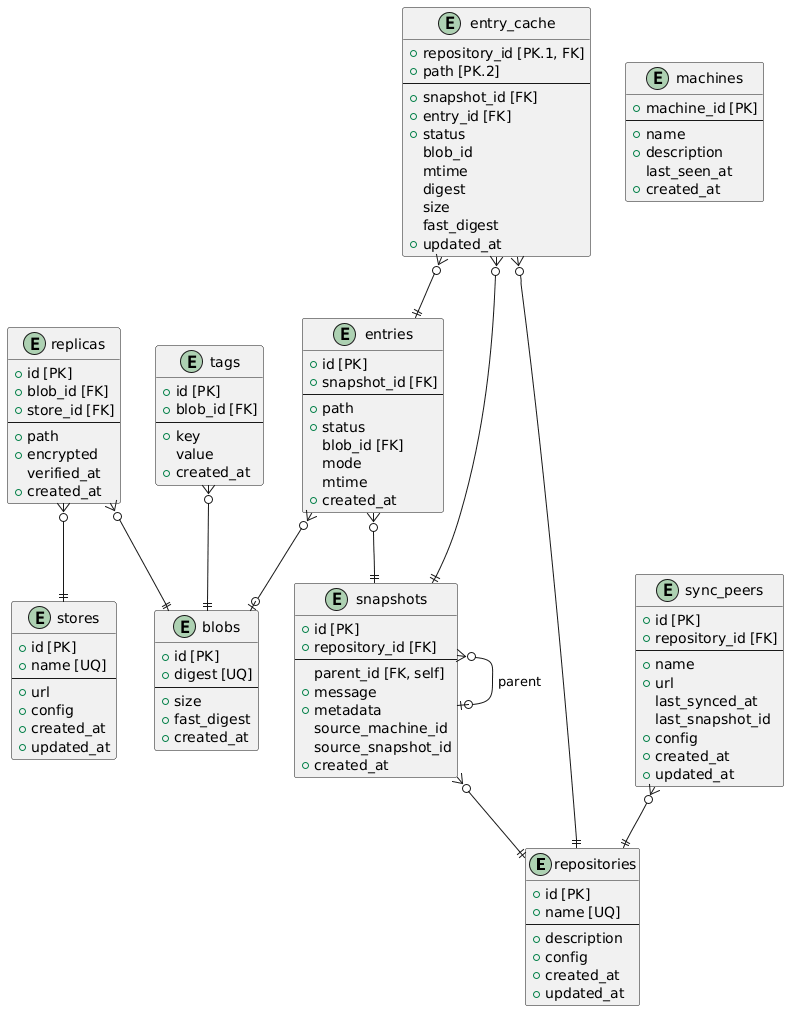

The diagram above was rendered by PlantUML. Its source (embedded in the PNG):
@startuml er_puml

entity repositories {
    + id [PK]
    + name [UQ]
    --
    + description
    + config
    + created_at
    + updated_at
}

entity snapshots {
    + id [PK]
    + repository_id [FK]
    --
      parent_id [FK, self]
    + message
    + metadata
      source_machine_id
      source_snapshot_id
    + created_at
}

snapshots }o--|| repositories
snapshots }o--o| snapshots : parent

entity blobs {
    + id [PK]
    + digest [UQ]
    --
    + size
    + fast_digest
    + created_at
}

entity entries {
    + id [PK]
    + snapshot_id [FK]
    --
    + path
    + status
      blob_id [FK]
      mode
      mtime
    + created_at
}

entries }o--|| snapshots
entries }o--o| blobs

entity entry_cache {
    + repository_id [PK.1, FK]
    + path [PK.2]
    --
    + snapshot_id [FK]
    + entry_id [FK]
    + status
      blob_id
      mtime
      digest
      size
      fast_digest
    + updated_at
}

entry_cache }o--|| repositories
entry_cache }o--|| snapshots
entry_cache }o--|| entries

entity stores {
    + id [PK]
    + name [UQ]
    --
    + url
    + config
    + created_at
    + updated_at
}

entity replicas {
    + id [PK]
    + blob_id [FK]
    + store_id [FK]
    --
    + path
    + encrypted
      verified_at
    + created_at
}

replicas }o--|| blobs
replicas }o--|| stores

entity tags {
    + id [PK]
    + blob_id [FK]
    --
    + key
      value
    + created_at
}

tags }o--|| blobs

entity sync_peers {
    + id [PK]
    + repository_id [FK]
    --
    + name
    + url
      last_synced_at
      last_snapshot_id
    + config
    + created_at
    + updated_at
}

sync_peers }o--|| repositories

entity machines {
    + machine_id [PK]
    --
    + name
    + description
      last_seen_at
    + created_at
}

@enduml